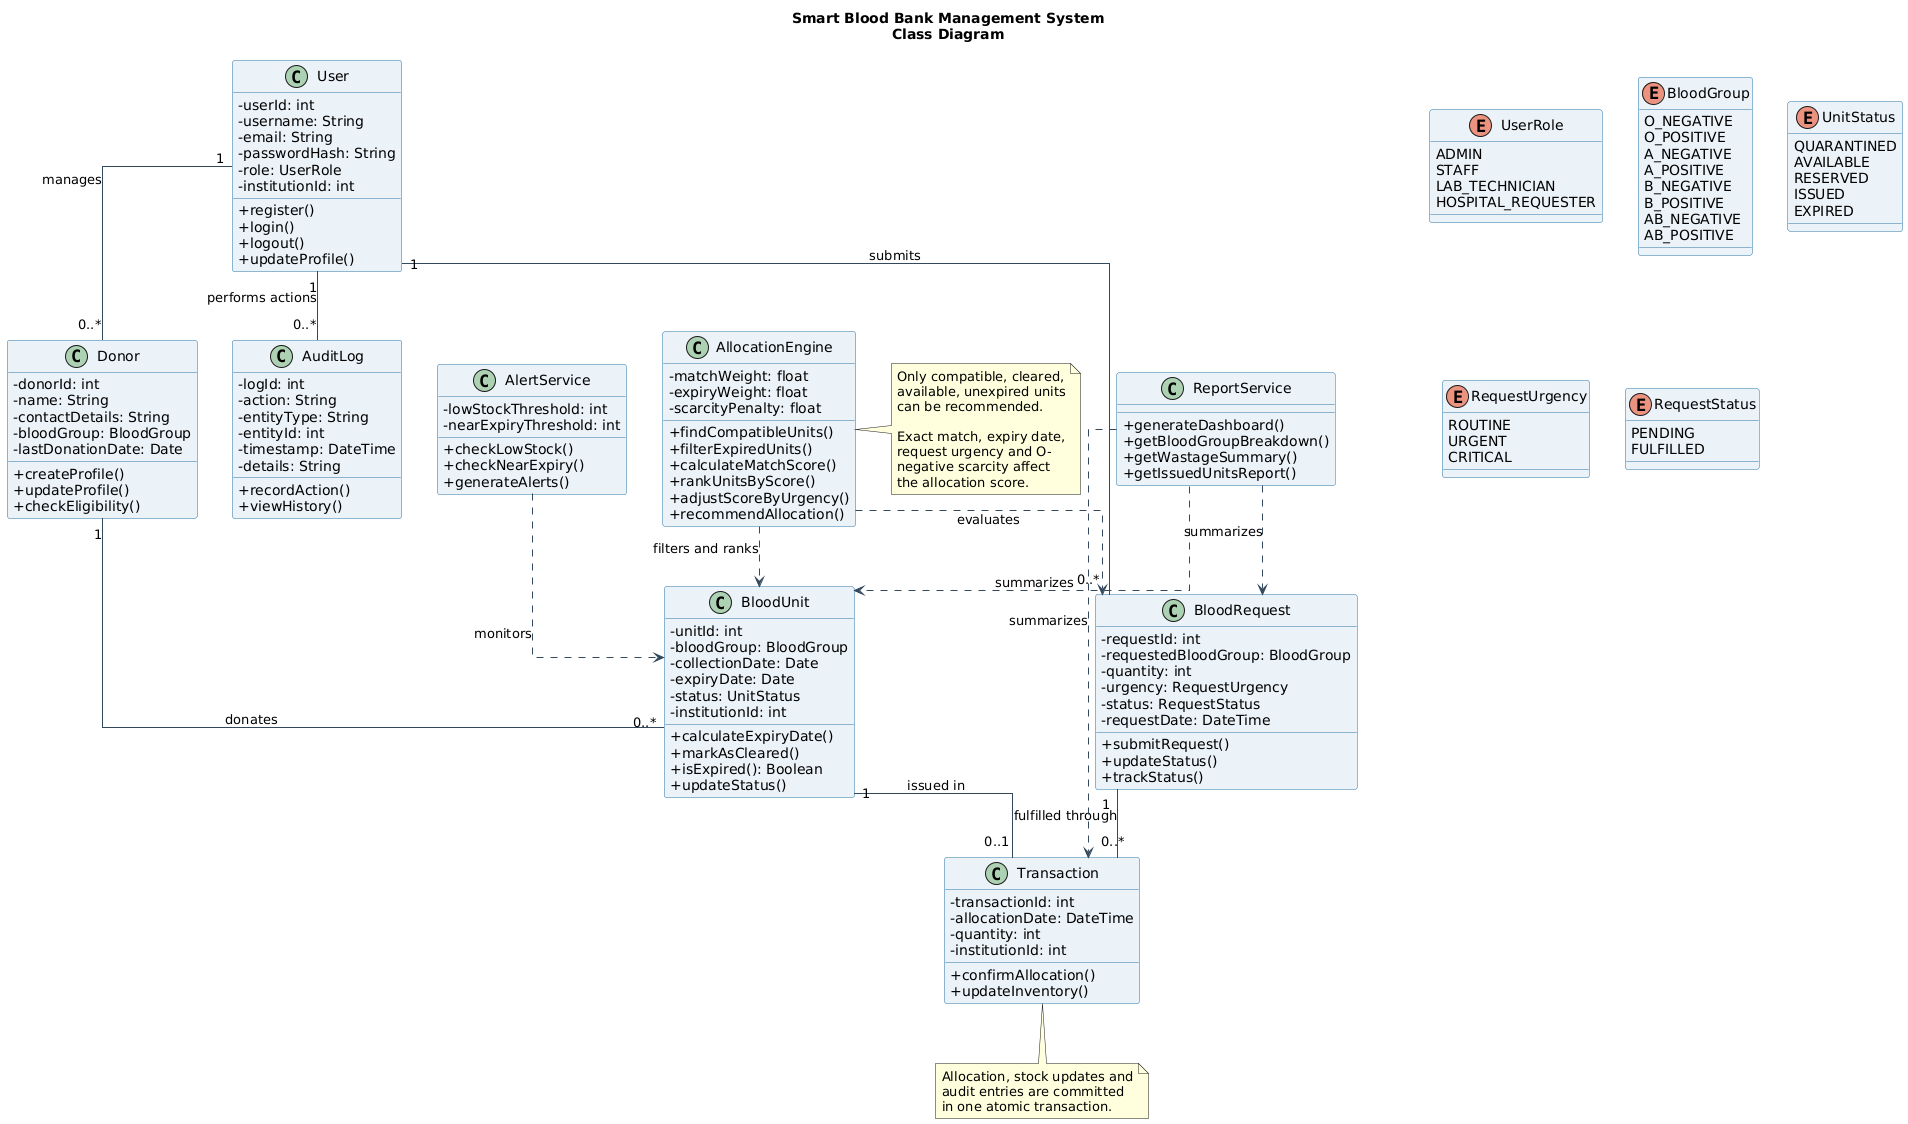

The diagram above was rendered by PlantUML. Its source (embedded in the PNG):
@startuml
skinparam backgroundColor white
skinparam shadowing false
skinparam classAttributeIconSize 0
skinparam linetype ortho
skinparam packageStyle rectangle

skinparam class {
    BackgroundColor #EAF2F8
    BorderColor #2874A6
    ArrowColor #34495E
}

title Smart Blood Bank Management System\nClass Diagram

enum UserRole {
    ADMIN
    STAFF
    LAB_TECHNICIAN
    HOSPITAL_REQUESTER
}

enum BloodGroup {
    O_NEGATIVE
    O_POSITIVE
    A_NEGATIVE
    A_POSITIVE
    B_NEGATIVE
    B_POSITIVE
    AB_NEGATIVE
    AB_POSITIVE
}

enum UnitStatus {
    QUARANTINED
    AVAILABLE
    RESERVED
    ISSUED
    EXPIRED
}

enum RequestUrgency {
    ROUTINE
    URGENT
    CRITICAL
}

enum RequestStatus {
    PENDING
    FULFILLED
}

class User {
    - userId: int
    - username: String
    - email: String
    - passwordHash: String
    - role: UserRole
    - institutionId: int
    + register()
    + login()
    + logout()
    + updateProfile()
}

class Donor {
    - donorId: int
    - name: String
    - contactDetails: String
    - bloodGroup: BloodGroup
    - lastDonationDate: Date
    + createProfile()
    + updateProfile()
    + checkEligibility()
}

class BloodUnit {
    - unitId: int
    - bloodGroup: BloodGroup
    - collectionDate: Date
    - expiryDate: Date
    - status: UnitStatus
    - institutionId: int
    + calculateExpiryDate()
    + markAsCleared()
    + isExpired(): Boolean
    + updateStatus()
}

class BloodRequest {
    - requestId: int
    - requestedBloodGroup: BloodGroup
    - quantity: int
    - urgency: RequestUrgency
    - status: RequestStatus
    - requestDate: DateTime
    + submitRequest()
    + updateStatus()
    + trackStatus()
}

class Transaction {
    - transactionId: int
    - allocationDate: DateTime
    - quantity: int
    - institutionId: int
    + confirmAllocation()
    + updateInventory()
}

class AuditLog {
    - logId: int
    - action: String
    - entityType: String
    - entityId: int
    - timestamp: DateTime
    - details: String
    + recordAction()
    + viewHistory()
}

class AllocationEngine {
    - matchWeight: float
    - expiryWeight: float
    - scarcityPenalty: float
    + findCompatibleUnits()
    + filterExpiredUnits()
    + calculateMatchScore()
    + rankUnitsByScore()
    + adjustScoreByUrgency()
    + recommendAllocation()
}

class AlertService {
    - lowStockThreshold: int
    - nearExpiryThreshold: int
    + checkLowStock()
    + checkNearExpiry()
    + generateAlerts()
}

class ReportService {
    + generateDashboard()
    + getBloodGroupBreakdown()
    + getWastageSummary()
    + getIssuedUnitsReport()
}

User "1" -- "0..*" Donor : manages
Donor "1" -- "0..*" BloodUnit : donates
User "1" -- "0..*" BloodRequest : submits
BloodRequest "1" -- "0..*" Transaction : fulfilled through
BloodUnit "1" -- "0..1" Transaction : issued in
User "1" -- "0..*" AuditLog : performs actions

AllocationEngine ..> BloodUnit : filters and ranks
AllocationEngine ..> BloodRequest : evaluates
AlertService ..> BloodUnit : monitors
ReportService ..> BloodUnit : summarizes
ReportService ..> Transaction : summarizes
ReportService ..> BloodRequest : summarizes

note right of AllocationEngine
Only compatible, cleared,
available, unexpired units
can be recommended.

Exact match, expiry date,
request urgency and O-
negative scarcity affect
the allocation score.
end note

note bottom of Transaction
Allocation, stock updates and
audit entries are committed
in one atomic transaction.
end note
@enduml